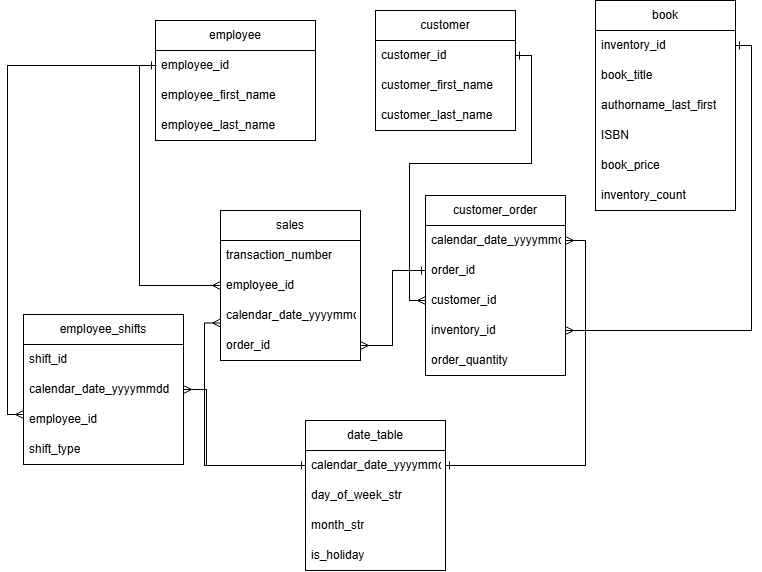

The diagram above was exported from draw.io. Its source (the exported page's mxGraphModel, read from the mxfile embedded in the PNG):
<mxGraphModel dx="1090" dy="651" grid="1" gridSize="10" guides="1" tooltips="1" connect="1" arrows="1" fold="1" page="1" pageScale="1" pageWidth="850" pageHeight="1100" math="0" shadow="0">
  <root>
    <mxCell id="0" />
    <mxCell id="1" parent="0" />
    <mxCell id="bBdk7JjhsqKGXBD9sxgl-1" parent="1" style="swimlane;fontStyle=0;childLayout=stackLayout;horizontal=1;startSize=30;horizontalStack=0;resizeParent=1;resizeParentMax=0;resizeLast=0;collapsible=1;marginBottom=0;whiteSpace=wrap;html=1;" value="customer_order" vertex="1">
      <mxGeometry height="180" width="140" x="469" y="205" as="geometry">
        <mxRectangle height="30" width="70" x="320" y="180" as="alternateBounds" />
      </mxGeometry>
    </mxCell>
    <mxCell id="bBdk7JjhsqKGXBD9sxgl-2" parent="bBdk7JjhsqKGXBD9sxgl-1" style="text;strokeColor=none;fillColor=none;align=left;verticalAlign=middle;spacingLeft=4;spacingRight=4;overflow=hidden;points=[[0,0.5],[1,0.5]];portConstraint=eastwest;rotatable=0;whiteSpace=wrap;html=1;" value="calendar_date_yyyymmdd" vertex="1">
      <mxGeometry height="30" width="140" y="30" as="geometry" />
    </mxCell>
    <mxCell id="LHs4e8YWbGx0d3csQGs3-28" parent="bBdk7JjhsqKGXBD9sxgl-1" style="text;strokeColor=none;fillColor=none;align=left;verticalAlign=middle;spacingLeft=4;spacingRight=4;overflow=hidden;points=[[0,0.5],[1,0.5]];portConstraint=eastwest;rotatable=0;whiteSpace=wrap;html=1;" value="order_id" vertex="1">
      <mxGeometry height="30" width="140" y="60" as="geometry" />
    </mxCell>
    <mxCell id="bBdk7JjhsqKGXBD9sxgl-3" parent="bBdk7JjhsqKGXBD9sxgl-1" style="text;strokeColor=none;fillColor=none;align=left;verticalAlign=middle;spacingLeft=4;spacingRight=4;overflow=hidden;points=[[0,0.5],[1,0.5]];portConstraint=eastwest;rotatable=0;whiteSpace=wrap;html=1;" value="customer_id" vertex="1">
      <mxGeometry height="30" width="140" y="90" as="geometry" />
    </mxCell>
    <mxCell id="bBdk7JjhsqKGXBD9sxgl-4" parent="bBdk7JjhsqKGXBD9sxgl-1" style="text;strokeColor=none;fillColor=none;align=left;verticalAlign=middle;spacingLeft=4;spacingRight=4;overflow=hidden;points=[[0,0.5],[1,0.5]];portConstraint=eastwest;rotatable=0;whiteSpace=wrap;html=1;" value="inventory_id" vertex="1">
      <mxGeometry height="30" width="140" y="120" as="geometry" />
    </mxCell>
    <mxCell id="bBdk7JjhsqKGXBD9sxgl-7" parent="bBdk7JjhsqKGXBD9sxgl-1" style="text;strokeColor=none;fillColor=none;align=left;verticalAlign=middle;spacingLeft=4;spacingRight=4;overflow=hidden;points=[[0,0.5],[1,0.5]];portConstraint=eastwest;rotatable=0;whiteSpace=wrap;html=1;" value="order_quantity" vertex="1">
      <mxGeometry height="30" width="140" y="150" as="geometry" />
    </mxCell>
    <mxCell id="bBdk7JjhsqKGXBD9sxgl-8" parent="1" style="swimlane;fontStyle=0;childLayout=stackLayout;horizontal=1;startSize=30;horizontalStack=0;resizeParent=1;resizeParentMax=0;resizeLast=0;collapsible=1;marginBottom=0;whiteSpace=wrap;html=1;" value="employee" vertex="1">
      <mxGeometry height="120" width="160" x="199" y="30" as="geometry" />
    </mxCell>
    <mxCell id="bBdk7JjhsqKGXBD9sxgl-9" parent="bBdk7JjhsqKGXBD9sxgl-8" style="text;strokeColor=none;fillColor=none;align=left;verticalAlign=middle;spacingLeft=4;spacingRight=4;overflow=hidden;points=[[0,0.5],[1,0.5]];portConstraint=eastwest;rotatable=0;whiteSpace=wrap;html=1;" value="employee_id" vertex="1">
      <mxGeometry height="30" width="160" y="30" as="geometry" />
    </mxCell>
    <mxCell id="bBdk7JjhsqKGXBD9sxgl-10" parent="bBdk7JjhsqKGXBD9sxgl-8" style="text;strokeColor=none;fillColor=none;align=left;verticalAlign=middle;spacingLeft=4;spacingRight=4;overflow=hidden;points=[[0,0.5],[1,0.5]];portConstraint=eastwest;rotatable=0;whiteSpace=wrap;html=1;" value="employee_first_name" vertex="1">
      <mxGeometry height="30" width="160" y="60" as="geometry" />
    </mxCell>
    <mxCell id="bBdk7JjhsqKGXBD9sxgl-11" parent="bBdk7JjhsqKGXBD9sxgl-8" style="text;strokeColor=none;fillColor=none;align=left;verticalAlign=middle;spacingLeft=4;spacingRight=4;overflow=hidden;points=[[0,0.5],[1,0.5]];portConstraint=eastwest;rotatable=0;whiteSpace=wrap;html=1;" value="employee_last_name" vertex="1">
      <mxGeometry height="30" width="160" y="90" as="geometry" />
    </mxCell>
    <mxCell id="LHs4e8YWbGx0d3csQGs3-1" parent="1" style="swimlane;fontStyle=0;childLayout=stackLayout;horizontal=1;startSize=30;horizontalStack=0;resizeParent=1;resizeParentMax=0;resizeLast=0;collapsible=1;marginBottom=0;whiteSpace=wrap;html=1;" value="customer" vertex="1">
      <mxGeometry height="120" width="140" x="419" y="20" as="geometry" />
    </mxCell>
    <mxCell id="LHs4e8YWbGx0d3csQGs3-2" parent="LHs4e8YWbGx0d3csQGs3-1" style="text;strokeColor=none;fillColor=none;align=left;verticalAlign=middle;spacingLeft=4;spacingRight=4;overflow=hidden;points=[[0,0.5],[1,0.5]];portConstraint=eastwest;rotatable=0;whiteSpace=wrap;html=1;" value="customer_id" vertex="1">
      <mxGeometry height="30" width="140" y="30" as="geometry" />
    </mxCell>
    <mxCell id="LHs4e8YWbGx0d3csQGs3-3" parent="LHs4e8YWbGx0d3csQGs3-1" style="text;strokeColor=none;fillColor=none;align=left;verticalAlign=middle;spacingLeft=4;spacingRight=4;overflow=hidden;points=[[0,0.5],[1,0.5]];portConstraint=eastwest;rotatable=0;whiteSpace=wrap;html=1;" value="customer_first_name" vertex="1">
      <mxGeometry height="30" width="140" y="60" as="geometry" />
    </mxCell>
    <mxCell id="LHs4e8YWbGx0d3csQGs3-4" parent="LHs4e8YWbGx0d3csQGs3-1" style="text;strokeColor=none;fillColor=none;align=left;verticalAlign=middle;spacingLeft=4;spacingRight=4;overflow=hidden;points=[[0,0.5],[1,0.5]];portConstraint=eastwest;rotatable=0;whiteSpace=wrap;html=1;" value="customer_last_name" vertex="1">
      <mxGeometry height="30" width="140" y="90" as="geometry" />
    </mxCell>
    <mxCell id="LHs4e8YWbGx0d3csQGs3-5" parent="1" style="swimlane;fontStyle=0;childLayout=stackLayout;horizontal=1;startSize=30;horizontalStack=0;resizeParent=1;resizeParentMax=0;resizeLast=0;collapsible=1;marginBottom=0;whiteSpace=wrap;html=1;" value="sales" vertex="1">
      <mxGeometry height="150" width="140" x="264" y="220" as="geometry" />
    </mxCell>
    <mxCell id="LHs4e8YWbGx0d3csQGs3-6" parent="LHs4e8YWbGx0d3csQGs3-5" style="text;strokeColor=none;fillColor=none;align=left;verticalAlign=middle;spacingLeft=4;spacingRight=4;overflow=hidden;points=[[0,0.5],[1,0.5]];portConstraint=eastwest;rotatable=0;whiteSpace=wrap;html=1;" value="transaction_number" vertex="1">
      <mxGeometry height="30" width="140" y="30" as="geometry" />
    </mxCell>
    <mxCell id="LHs4e8YWbGx0d3csQGs3-22" parent="LHs4e8YWbGx0d3csQGs3-5" style="text;strokeColor=none;fillColor=none;align=left;verticalAlign=middle;spacingLeft=4;spacingRight=4;overflow=hidden;points=[[0,0.5],[1,0.5]];portConstraint=eastwest;rotatable=0;whiteSpace=wrap;html=1;" value="employee_id" vertex="1">
      <mxGeometry height="30" width="140" y="60" as="geometry" />
    </mxCell>
    <mxCell id="LHs4e8YWbGx0d3csQGs3-7" parent="LHs4e8YWbGx0d3csQGs3-5" style="text;strokeColor=none;fillColor=none;align=left;verticalAlign=middle;spacingLeft=4;spacingRight=4;overflow=hidden;points=[[0,0.5],[1,0.5]];portConstraint=eastwest;rotatable=0;whiteSpace=wrap;html=1;" value="calendar_date_yyyymmdd" vertex="1">
      <mxGeometry height="30" width="140" y="90" as="geometry" />
    </mxCell>
    <mxCell id="LHs4e8YWbGx0d3csQGs3-29" parent="LHs4e8YWbGx0d3csQGs3-5" style="text;strokeColor=none;fillColor=none;align=left;verticalAlign=middle;spacingLeft=4;spacingRight=4;overflow=hidden;points=[[0,0.5],[1,0.5]];portConstraint=eastwest;rotatable=0;whiteSpace=wrap;html=1;" value="order_id" vertex="1">
      <mxGeometry height="30" width="140" y="120" as="geometry" />
    </mxCell>
    <mxCell id="LHs4e8YWbGx0d3csQGs3-9" parent="1" style="swimlane;fontStyle=0;childLayout=stackLayout;horizontal=1;startSize=30;horizontalStack=0;resizeParent=1;resizeParentMax=0;resizeLast=0;collapsible=1;marginBottom=0;whiteSpace=wrap;html=1;" value="book" vertex="1">
      <mxGeometry height="210" width="140" x="639" y="10" as="geometry" />
    </mxCell>
    <mxCell id="LHs4e8YWbGx0d3csQGs3-10" parent="LHs4e8YWbGx0d3csQGs3-9" style="text;strokeColor=none;fillColor=none;align=left;verticalAlign=middle;spacingLeft=4;spacingRight=4;overflow=hidden;points=[[0,0.5],[1,0.5]];portConstraint=eastwest;rotatable=0;whiteSpace=wrap;html=1;" value="inventory_id" vertex="1">
      <mxGeometry height="30" width="140" y="30" as="geometry" />
    </mxCell>
    <mxCell id="LHs4e8YWbGx0d3csQGs3-25" parent="LHs4e8YWbGx0d3csQGs3-9" style="text;strokeColor=none;fillColor=none;align=left;verticalAlign=middle;spacingLeft=4;spacingRight=4;overflow=hidden;points=[[0,0.5],[1,0.5]];portConstraint=eastwest;rotatable=0;whiteSpace=wrap;html=1;" value="book_title" vertex="1">
      <mxGeometry height="30" width="140" y="60" as="geometry" />
    </mxCell>
    <mxCell id="LHs4e8YWbGx0d3csQGs3-26" parent="LHs4e8YWbGx0d3csQGs3-9" style="text;strokeColor=none;fillColor=none;align=left;verticalAlign=middle;spacingLeft=4;spacingRight=4;overflow=hidden;points=[[0,0.5],[1,0.5]];portConstraint=eastwest;rotatable=0;whiteSpace=wrap;html=1;" value="authorname_last_first" vertex="1">
      <mxGeometry height="30" width="140" y="90" as="geometry" />
    </mxCell>
    <mxCell id="LHs4e8YWbGx0d3csQGs3-11" parent="LHs4e8YWbGx0d3csQGs3-9" style="text;strokeColor=none;fillColor=none;align=left;verticalAlign=middle;spacingLeft=4;spacingRight=4;overflow=hidden;points=[[0,0.5],[1,0.5]];portConstraint=eastwest;rotatable=0;whiteSpace=wrap;html=1;" value="ISBN" vertex="1">
      <mxGeometry height="30" width="140" y="120" as="geometry" />
    </mxCell>
    <mxCell id="LHs4e8YWbGx0d3csQGs3-12" parent="LHs4e8YWbGx0d3csQGs3-9" style="text;strokeColor=none;fillColor=none;align=left;verticalAlign=middle;spacingLeft=4;spacingRight=4;overflow=hidden;points=[[0,0.5],[1,0.5]];portConstraint=eastwest;rotatable=0;whiteSpace=wrap;html=1;" value="book_price" vertex="1">
      <mxGeometry height="30" width="140" y="150" as="geometry" />
    </mxCell>
    <mxCell id="LHs4e8YWbGx0d3csQGs3-19" parent="LHs4e8YWbGx0d3csQGs3-9" style="text;strokeColor=none;fillColor=none;align=left;verticalAlign=middle;spacingLeft=4;spacingRight=4;overflow=hidden;points=[[0,0.5],[1,0.5]];portConstraint=eastwest;rotatable=0;whiteSpace=wrap;html=1;" value="inventory_count" vertex="1">
      <mxGeometry height="30" width="140" y="180" as="geometry" />
    </mxCell>
    <mxCell id="LHs4e8YWbGx0d3csQGs3-31" edge="1" parent="1" source="LHs4e8YWbGx0d3csQGs3-14" style="edgeStyle=orthogonalEdgeStyle;rounded=0;orthogonalLoop=1;jettySize=auto;html=1;exitX=1;exitY=0.5;exitDx=0;exitDy=0;entryX=1;entryY=0.5;entryDx=0;entryDy=0;defaultLabelBackgroundColor=page;flowAnimation=0;curved=0;startArrow=ERone;startFill=0;endArrow=ERmany;endFill=0;" target="bBdk7JjhsqKGXBD9sxgl-2">
      <mxGeometry relative="1" as="geometry">
        <Array as="points">
          <mxPoint x="629" y="475" />
          <mxPoint x="629" y="250" />
        </Array>
      </mxGeometry>
    </mxCell>
    <mxCell id="LHs4e8YWbGx0d3csQGs3-13" parent="1" style="swimlane;fontStyle=0;childLayout=stackLayout;horizontal=1;startSize=30;horizontalStack=0;resizeParent=1;resizeParentMax=0;resizeLast=0;collapsible=1;marginBottom=0;whiteSpace=wrap;html=1;" value="date_table" vertex="1">
      <mxGeometry height="150" width="140" x="349" y="430" as="geometry" />
    </mxCell>
    <mxCell id="LHs4e8YWbGx0d3csQGs3-14" parent="LHs4e8YWbGx0d3csQGs3-13" style="text;strokeColor=none;fillColor=none;align=left;verticalAlign=middle;spacingLeft=4;spacingRight=4;overflow=hidden;points=[[0,0.5],[1,0.5]];portConstraint=eastwest;rotatable=0;whiteSpace=wrap;html=1;" value="calendar_date_yyyymmdd" vertex="1">
      <mxGeometry height="30" width="140" y="30" as="geometry" />
    </mxCell>
    <mxCell id="LHs4e8YWbGx0d3csQGs3-15" parent="LHs4e8YWbGx0d3csQGs3-13" style="text;strokeColor=none;fillColor=none;align=left;verticalAlign=middle;spacingLeft=4;spacingRight=4;overflow=hidden;points=[[0,0.5],[1,0.5]];portConstraint=eastwest;rotatable=0;whiteSpace=wrap;html=1;" value="day_of_week_str" vertex="1">
      <mxGeometry height="30" width="140" y="60" as="geometry" />
    </mxCell>
    <mxCell id="LHs4e8YWbGx0d3csQGs3-16" parent="LHs4e8YWbGx0d3csQGs3-13" style="text;strokeColor=none;fillColor=none;align=left;verticalAlign=middle;spacingLeft=4;spacingRight=4;overflow=hidden;points=[[0,0.5],[1,0.5]];portConstraint=eastwest;rotatable=0;whiteSpace=wrap;html=1;" value="month_str" vertex="1">
      <mxGeometry height="30" width="140" y="90" as="geometry" />
    </mxCell>
    <mxCell id="LHs4e8YWbGx0d3csQGs3-27" parent="LHs4e8YWbGx0d3csQGs3-13" style="text;strokeColor=none;fillColor=none;align=left;verticalAlign=middle;spacingLeft=4;spacingRight=4;overflow=hidden;points=[[0,0.5],[1,0.5]];portConstraint=eastwest;rotatable=0;whiteSpace=wrap;html=1;" value="is_holiday" vertex="1">
      <mxGeometry height="30" width="140" y="120" as="geometry" />
    </mxCell>
    <mxCell id="LHs4e8YWbGx0d3csQGs3-32" edge="1" parent="1" source="LHs4e8YWbGx0d3csQGs3-5" style="endArrow=ERone;html=1;rounded=0;defaultLabelBackgroundColor=page;entryX=0;entryY=0.5;entryDx=0;entryDy=0;exitX=0;exitY=0.75;exitDx=0;exitDy=0;edgeStyle=orthogonalEdgeStyle;curved=0;startArrow=ERmany;startFill=0;endFill=0;" target="LHs4e8YWbGx0d3csQGs3-14" value="">
      <mxGeometry height="50" relative="1" width="50" as="geometry">
        <Array as="points">
          <mxPoint x="248" y="333" />
          <mxPoint x="248" y="475" />
        </Array>
        <mxPoint x="229" y="320" as="sourcePoint" />
        <mxPoint x="469" y="230" as="targetPoint" />
      </mxGeometry>
    </mxCell>
    <mxCell id="LHs4e8YWbGx0d3csQGs3-33" edge="1" parent="1" source="bBdk7JjhsqKGXBD9sxgl-1" style="endArrow=ERone;html=1;rounded=0;defaultLabelBackgroundColor=page;entryX=1;entryY=0.5;entryDx=0;entryDy=0;exitX=1;exitY=0.75;exitDx=0;exitDy=0;edgeStyle=orthogonalEdgeStyle;curved=0;startArrow=ERmany;startFill=0;endFill=0;" target="LHs4e8YWbGx0d3csQGs3-10" value="">
      <mxGeometry height="50" relative="1" width="50" x="-0.069" as="geometry">
        <Array as="points">
          <mxPoint x="795" y="340" />
          <mxPoint x="795" y="55" />
        </Array>
        <mxPoint x="419" y="280" as="sourcePoint" />
        <mxPoint x="469" y="230" as="targetPoint" />
      </mxGeometry>
    </mxCell>
    <mxCell id="LHs4e8YWbGx0d3csQGs3-34" edge="1" parent="1" source="LHs4e8YWbGx0d3csQGs3-2" style="endArrow=ERmany;html=1;rounded=0;defaultLabelBackgroundColor=page;exitX=1;exitY=0.5;exitDx=0;exitDy=0;entryX=0;entryY=0.5;entryDx=0;entryDy=0;edgeStyle=orthogonalEdgeStyle;curved=0;startArrow=ERone;startFill=0;endFill=0;" target="bBdk7JjhsqKGXBD9sxgl-3" value="">
      <mxGeometry height="50" relative="1" width="50" as="geometry">
        <Array as="points">
          <mxPoint x="575" y="65" />
          <mxPoint x="575" y="173" />
          <mxPoint x="453" y="173" />
          <mxPoint x="453" y="310" />
        </Array>
        <mxPoint x="419" y="280" as="sourcePoint" />
        <mxPoint x="469" y="230" as="targetPoint" />
      </mxGeometry>
    </mxCell>
    <mxCell id="LHs4e8YWbGx0d3csQGs3-35" edge="1" parent="1" source="bBdk7JjhsqKGXBD9sxgl-9" style="endArrow=ERmany;html=1;rounded=0;defaultLabelBackgroundColor=page;entryX=0;entryY=0.5;entryDx=0;entryDy=0;exitX=0;exitY=0.5;exitDx=0;exitDy=0;edgeStyle=orthogonalEdgeStyle;curved=0;startArrow=ERone;startFill=0;endFill=0;" target="LHs4e8YWbGx0d3csQGs3-22" value="">
      <mxGeometry height="50" relative="1" width="50" x="0.2787" as="geometry">
        <Array as="points">
          <mxPoint x="183" y="75" />
          <mxPoint x="183" y="295" />
        </Array>
        <mxPoint x="419" y="280" as="sourcePoint" />
        <mxPoint x="469" y="230" as="targetPoint" />
      </mxGeometry>
    </mxCell>
    <mxCell id="LHs4e8YWbGx0d3csQGs3-36" edge="1" parent="1" source="LHs4e8YWbGx0d3csQGs3-29" style="endArrow=ERone;html=1;rounded=0;defaultLabelBackgroundColor=page;entryX=0;entryY=0.5;entryDx=0;entryDy=0;exitX=1;exitY=0.5;exitDx=0;exitDy=0;edgeStyle=orthogonalEdgeStyle;curved=0;startArrow=ERmany;startFill=0;endFill=0;" target="LHs4e8YWbGx0d3csQGs3-28" value="">
      <mxGeometry height="50" relative="1" width="50" as="geometry">
        <Array as="points">
          <mxPoint x="436" y="355" />
          <mxPoint x="436" y="280" />
        </Array>
        <mxPoint x="419" y="280" as="sourcePoint" />
        <mxPoint x="469" y="230" as="targetPoint" />
      </mxGeometry>
    </mxCell>
    <mxCell id="LHs4e8YWbGx0d3csQGs3-40" parent="1" style="swimlane;fontStyle=0;childLayout=stackLayout;horizontal=1;startSize=30;horizontalStack=0;resizeParent=1;resizeParentMax=0;resizeLast=0;collapsible=1;marginBottom=0;whiteSpace=wrap;html=1;" value="employee_shifts" vertex="1">
      <mxGeometry height="150" width="160" x="67" y="324" as="geometry" />
    </mxCell>
    <mxCell id="LHs4e8YWbGx0d3csQGs3-41" parent="LHs4e8YWbGx0d3csQGs3-40" style="text;strokeColor=none;fillColor=none;align=left;verticalAlign=middle;spacingLeft=4;spacingRight=4;overflow=hidden;points=[[0,0.5],[1,0.5]];portConstraint=eastwest;rotatable=0;whiteSpace=wrap;html=1;" value="shift_id" vertex="1">
      <mxGeometry height="30" width="160" y="30" as="geometry" />
    </mxCell>
    <mxCell id="LHs4e8YWbGx0d3csQGs3-44" parent="LHs4e8YWbGx0d3csQGs3-40" style="text;strokeColor=none;fillColor=none;align=left;verticalAlign=middle;spacingLeft=4;spacingRight=4;overflow=hidden;points=[[0,0.5],[1,0.5]];portConstraint=eastwest;rotatable=0;whiteSpace=wrap;html=1;" value="calendar_date_yyyymmdd" vertex="1">
      <mxGeometry height="30" width="160" y="60" as="geometry" />
    </mxCell>
    <mxCell id="LHs4e8YWbGx0d3csQGs3-42" parent="LHs4e8YWbGx0d3csQGs3-40" style="text;strokeColor=none;fillColor=none;align=left;verticalAlign=middle;spacingLeft=4;spacingRight=4;overflow=hidden;points=[[0,0.5],[1,0.5]];portConstraint=eastwest;rotatable=0;whiteSpace=wrap;html=1;" value="employee_id" vertex="1">
      <mxGeometry height="30" width="160" y="90" as="geometry" />
    </mxCell>
    <mxCell id="LHs4e8YWbGx0d3csQGs3-43" parent="LHs4e8YWbGx0d3csQGs3-40" style="text;strokeColor=none;fillColor=none;align=left;verticalAlign=middle;spacingLeft=4;spacingRight=4;overflow=hidden;points=[[0,0.5],[1,0.5]];portConstraint=eastwest;rotatable=0;whiteSpace=wrap;html=1;" value="shift_type" vertex="1">
      <mxGeometry height="30" width="160" y="120" as="geometry" />
    </mxCell>
    <mxCell id="LHs4e8YWbGx0d3csQGs3-45" edge="1" parent="1" style="endArrow=none;html=1;rounded=0;defaultLabelBackgroundColor=page;exitX=0;exitY=0.5;exitDx=0;exitDy=0;edgeStyle=orthogonalEdgeStyle;curved=0;startArrow=ERmany;startFill=0;" value="">
      <mxGeometry height="50" relative="1" width="50" as="geometry">
        <Array as="points">
          <mxPoint x="51" y="424" />
          <mxPoint x="51" y="75" />
        </Array>
        <mxPoint x="67" y="424" as="sourcePoint" />
        <mxPoint x="200" y="75" as="targetPoint" />
      </mxGeometry>
    </mxCell>
    <mxCell id="LHs4e8YWbGx0d3csQGs3-46" edge="1" parent="1" source="LHs4e8YWbGx0d3csQGs3-44" style="endArrow=none;html=1;rounded=0;defaultLabelBackgroundColor=page;entryX=0;entryY=0.5;entryDx=0;entryDy=0;exitX=1;exitY=0.5;exitDx=0;exitDy=0;edgeStyle=orthogonalEdgeStyle;curved=0;startArrow=ERmany;startFill=0;" target="LHs4e8YWbGx0d3csQGs3-14" value="">
      <mxGeometry height="50" relative="1" width="50" as="geometry">
        <Array as="points">
          <mxPoint x="250" y="399" />
          <mxPoint x="250" y="475" />
        </Array>
        <mxPoint x="370" y="310" as="sourcePoint" />
        <mxPoint x="420" y="260" as="targetPoint" />
      </mxGeometry>
    </mxCell>
  </root>
</mxGraphModel>